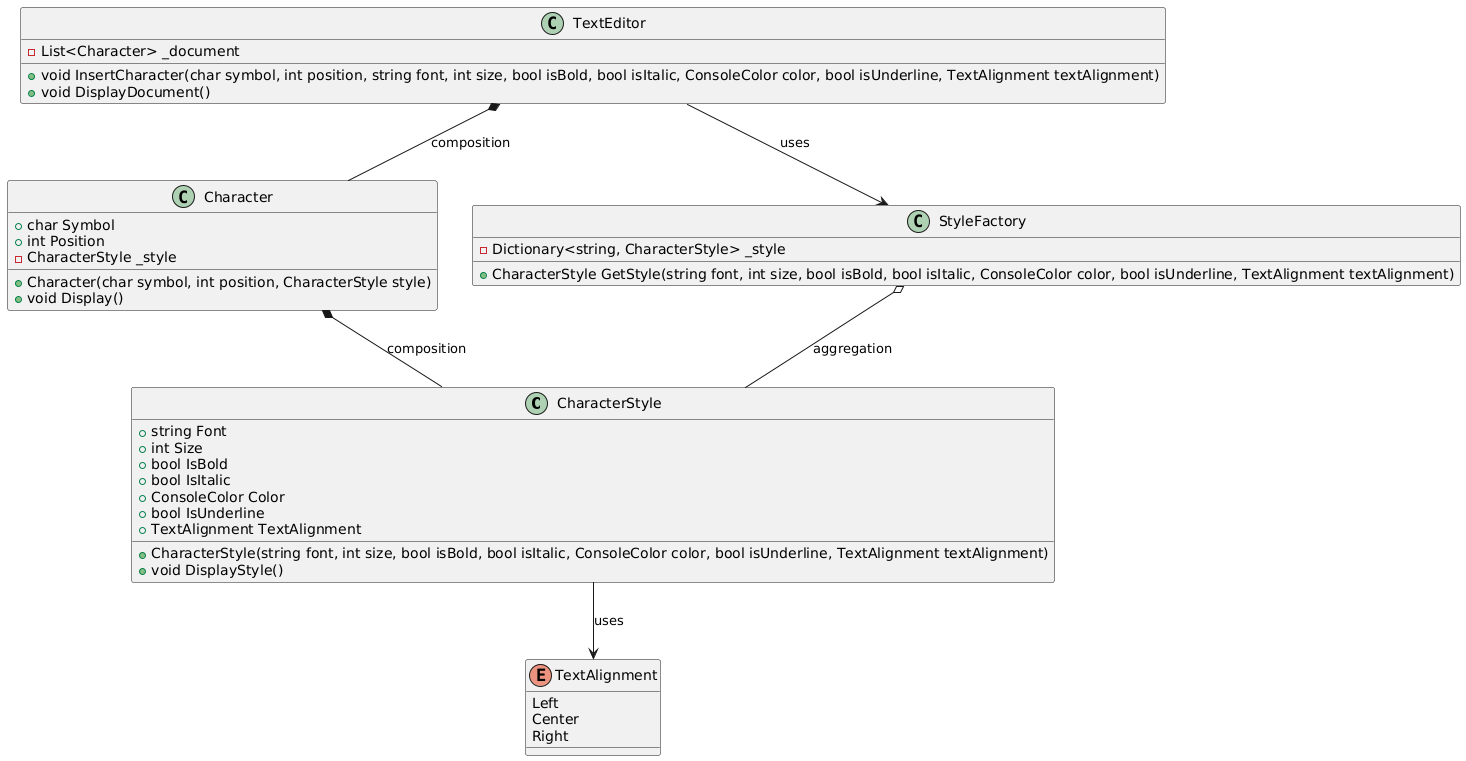

The diagram above was rendered by PlantUML. Its source (embedded in the PNG):
@startuml
' Define the CharacterStyle class
class CharacterStyle {
    +string Font
    +int Size
    +bool IsBold
    +bool IsItalic
    +ConsoleColor Color
    +bool IsUnderline
    +TextAlignment TextAlignment
    +CharacterStyle(string font, int size, bool isBold, bool isItalic, ConsoleColor color, bool isUnderline, TextAlignment textAlignment)
    +void DisplayStyle()
}

' Define the TextAlignment enum
enum TextAlignment {
    Left
    Center
    Right
}

' Define the Character class
class Character {
    +char Symbol
    +int Position
    -CharacterStyle _style
    +Character(char symbol, int position, CharacterStyle style)
    +void Display()
}

' Define the StyleFactory class
class StyleFactory {
    -Dictionary<string, CharacterStyle> _style
    +CharacterStyle GetStyle(string font, int size, bool isBold, bool isItalic, ConsoleColor color, bool isUnderline, TextAlignment textAlignment)
}

' Define the TextEditor class
class TextEditor {
    -List<Character> _document
    +void InsertCharacter(char symbol, int position, string font, int size, bool isBold, bool isItalic, ConsoleColor color, bool isUnderline, TextAlignment textAlignment)
    +void DisplayDocument()
}

' Define relationships
CharacterStyle --> TextAlignment : uses
Character *-- CharacterStyle : composition
StyleFactory o-- CharacterStyle : aggregation
TextEditor *-- Character : composition
TextEditor --> StyleFactory : uses
@enduml